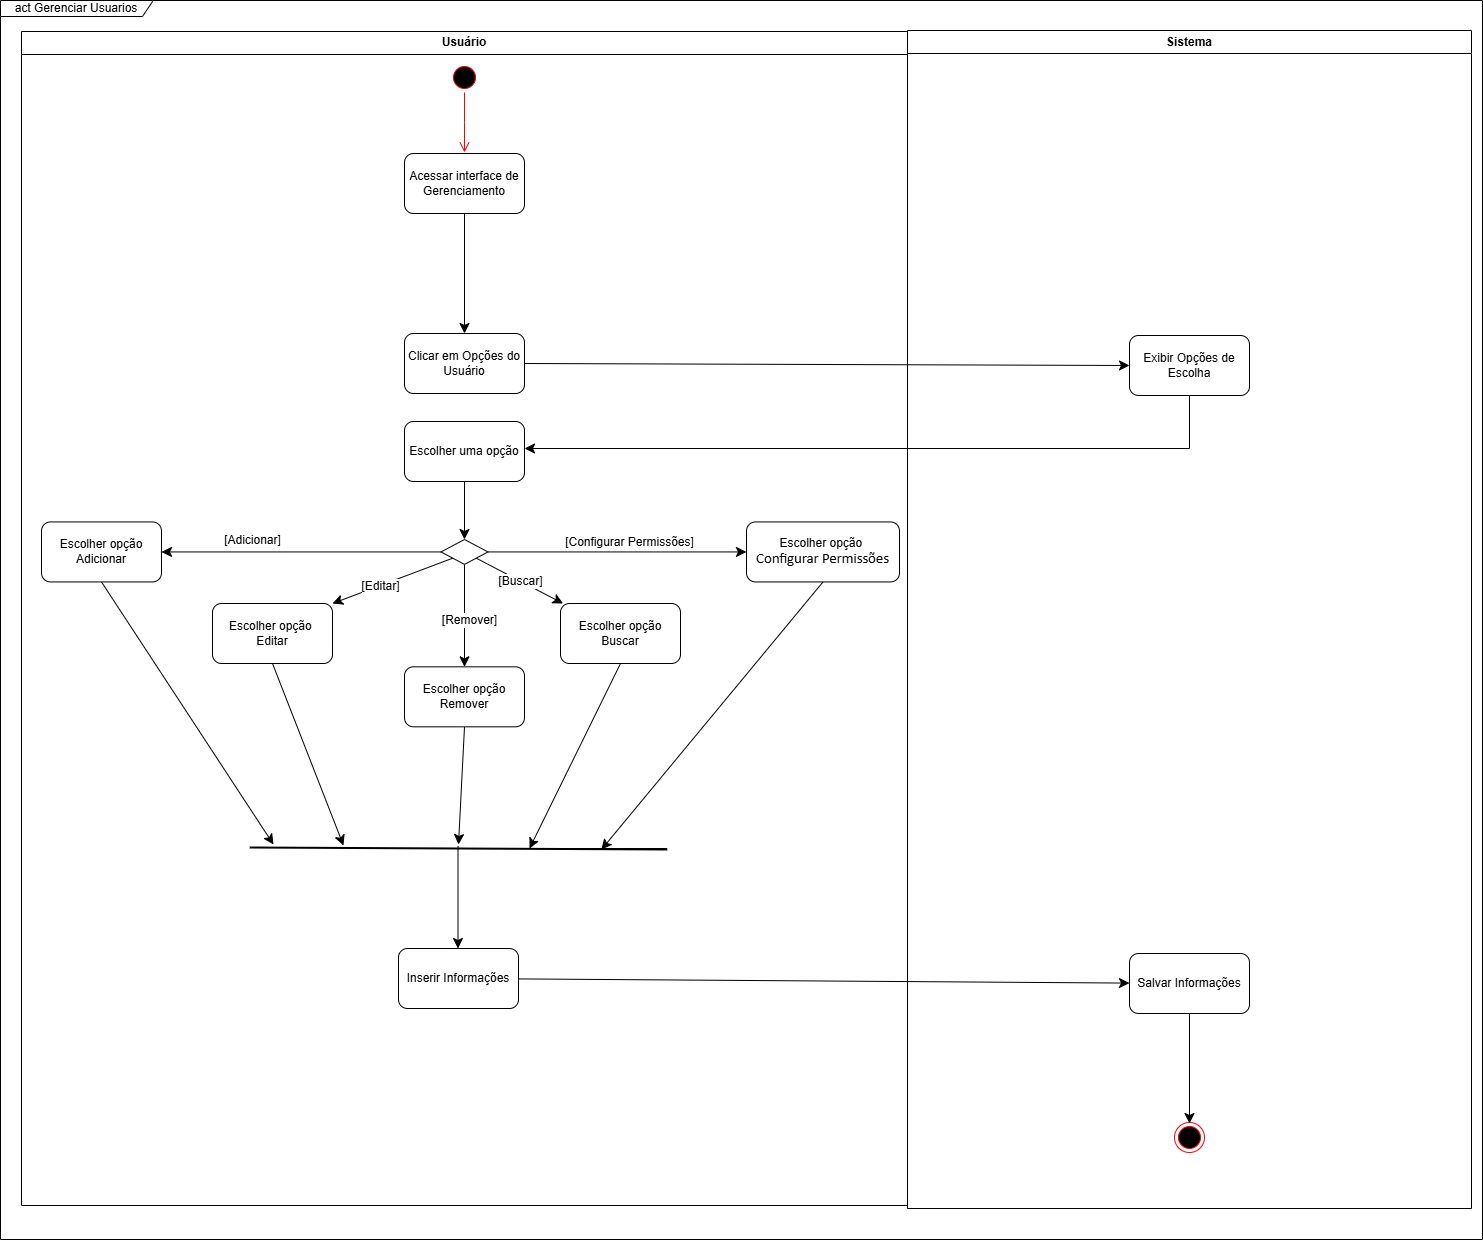

The diagram above was exported from draw.io. Its source (the exported page's mxGraphModel, read from the mxfile embedded in the PNG):
<mxGraphModel dx="2727" dy="1526" grid="0" gridSize="10" guides="1" tooltips="1" connect="1" arrows="1" fold="1" page="0" pageScale="1" pageWidth="827" pageHeight="1169" math="0" shadow="0">
  <root>
    <mxCell id="0" />
    <mxCell id="1" parent="0" />
    <mxCell id="WddfQ7_fZNATFXzAbhJV-2" value="act Gerenciar Usuarios" style="shape=umlFrame;whiteSpace=wrap;html=1;pointerEvents=0;width=152;height=16;" vertex="1" parent="1">
      <mxGeometry x="-536" y="-122" width="1482" height="1239" as="geometry" />
    </mxCell>
    <mxCell id="WddfQ7_fZNATFXzAbhJV-4" value="Usuário" style="swimlane;whiteSpace=wrap;html=1;" vertex="1" parent="1">
      <mxGeometry x="-515" y="-91" width="886" height="1174" as="geometry" />
    </mxCell>
    <mxCell id="iHrBINALVlu76Cm5yODg-1" value="" style="ellipse;html=1;shape=startState;fillColor=#000000;strokeColor=#ff0000;" vertex="1" parent="WddfQ7_fZNATFXzAbhJV-4">
      <mxGeometry x="428" y="31" width="30" height="30" as="geometry" />
    </mxCell>
    <mxCell id="iHrBINALVlu76Cm5yODg-2" value="" style="edgeStyle=orthogonalEdgeStyle;html=1;verticalAlign=bottom;endArrow=open;endSize=8;strokeColor=#ff0000;rounded=0;fontSize=12;curved=1;" edge="1" source="iHrBINALVlu76Cm5yODg-1" parent="WddfQ7_fZNATFXzAbhJV-4">
      <mxGeometry relative="1" as="geometry">
        <mxPoint x="443" y="121" as="targetPoint" />
      </mxGeometry>
    </mxCell>
    <mxCell id="6PpE5CEHMrMOijqezcZ7-2" value="" style="edgeStyle=none;curved=1;rounded=0;orthogonalLoop=1;jettySize=auto;html=1;fontSize=12;startSize=8;endSize=8;" edge="1" parent="WddfQ7_fZNATFXzAbhJV-4" source="WddfQ7_fZNATFXzAbhJV-1" target="6PpE5CEHMrMOijqezcZ7-1">
      <mxGeometry relative="1" as="geometry" />
    </mxCell>
    <mxCell id="WddfQ7_fZNATFXzAbhJV-1" value="Acessar interface de Gerenciamento" style="rounded=1;whiteSpace=wrap;html=1;" vertex="1" parent="WddfQ7_fZNATFXzAbhJV-4">
      <mxGeometry x="383" y="122" width="120" height="60" as="geometry" />
    </mxCell>
    <mxCell id="Eyoi2Omeczv7Y7SuvafJ-6" value="" style="edgeStyle=none;curved=1;rounded=0;orthogonalLoop=1;jettySize=auto;html=1;fontSize=12;startSize=8;endSize=8;" edge="1" parent="WddfQ7_fZNATFXzAbhJV-4" source="Eyoi2Omeczv7Y7SuvafJ-3">
      <mxGeometry relative="1" as="geometry">
        <mxPoint x="443" y="508" as="targetPoint" />
      </mxGeometry>
    </mxCell>
    <mxCell id="Eyoi2Omeczv7Y7SuvafJ-3" value="Escolher uma opção" style="whiteSpace=wrap;html=1;rounded=1;" vertex="1" parent="WddfQ7_fZNATFXzAbhJV-4">
      <mxGeometry x="383" y="390" width="120" height="60" as="geometry" />
    </mxCell>
    <mxCell id="Eyoi2Omeczv7Y7SuvafJ-13" value="" style="edgeStyle=none;curved=1;rounded=0;orthogonalLoop=1;jettySize=auto;html=1;fontSize=12;startSize=8;endSize=8;" edge="1" parent="WddfQ7_fZNATFXzAbhJV-4" source="Eyoi2Omeczv7Y7SuvafJ-8" target="Eyoi2Omeczv7Y7SuvafJ-12">
      <mxGeometry relative="1" as="geometry" />
    </mxCell>
    <mxCell id="Eyoi2Omeczv7Y7SuvafJ-44" value="[Adicionar]" style="edgeLabel;html=1;align=center;verticalAlign=middle;resizable=0;points=[];fontSize=12;" vertex="1" connectable="0" parent="Eyoi2Omeczv7Y7SuvafJ-13">
      <mxGeometry x="0.4132" y="4" relative="1" as="geometry">
        <mxPoint x="8" y="-16" as="offset" />
      </mxGeometry>
    </mxCell>
    <mxCell id="Eyoi2Omeczv7Y7SuvafJ-19" value="" style="edgeStyle=none;curved=1;rounded=0;orthogonalLoop=1;jettySize=auto;html=1;fontSize=12;startSize=8;endSize=8;" edge="1" parent="WddfQ7_fZNATFXzAbhJV-4" source="Eyoi2Omeczv7Y7SuvafJ-8" target="Eyoi2Omeczv7Y7SuvafJ-18">
      <mxGeometry relative="1" as="geometry" />
    </mxCell>
    <mxCell id="Eyoi2Omeczv7Y7SuvafJ-47" value="[Remover]" style="edgeLabel;html=1;align=center;verticalAlign=middle;resizable=0;points=[];fontSize=12;" vertex="1" connectable="0" parent="Eyoi2Omeczv7Y7SuvafJ-19">
      <mxGeometry x="0.0957" y="4" relative="1" as="geometry">
        <mxPoint as="offset" />
      </mxGeometry>
    </mxCell>
    <mxCell id="Eyoi2Omeczv7Y7SuvafJ-21" value="" style="edgeStyle=none;curved=1;rounded=0;orthogonalLoop=1;jettySize=auto;html=1;fontSize=12;startSize=8;endSize=8;" edge="1" parent="WddfQ7_fZNATFXzAbhJV-4" source="Eyoi2Omeczv7Y7SuvafJ-8" target="Eyoi2Omeczv7Y7SuvafJ-20">
      <mxGeometry relative="1" as="geometry" />
    </mxCell>
    <mxCell id="Eyoi2Omeczv7Y7SuvafJ-49" value="[Configurar Permissões]" style="edgeLabel;html=1;align=center;verticalAlign=middle;resizable=0;points=[];fontSize=12;" vertex="1" connectable="0" parent="Eyoi2Omeczv7Y7SuvafJ-21">
      <mxGeometry x="-0.2611" y="2" relative="1" as="geometry">
        <mxPoint x="45" y="-8" as="offset" />
      </mxGeometry>
    </mxCell>
    <mxCell id="Eyoi2Omeczv7Y7SuvafJ-26" style="edgeStyle=none;curved=1;rounded=0;orthogonalLoop=1;jettySize=auto;html=1;exitX=0;exitY=1;exitDx=0;exitDy=0;entryX=1;entryY=0;entryDx=0;entryDy=0;fontSize=12;startSize=8;endSize=8;" edge="1" parent="WddfQ7_fZNATFXzAbhJV-4" source="Eyoi2Omeczv7Y7SuvafJ-8" target="Eyoi2Omeczv7Y7SuvafJ-25">
      <mxGeometry relative="1" as="geometry" />
    </mxCell>
    <mxCell id="Eyoi2Omeczv7Y7SuvafJ-46" value="[Editar]" style="edgeLabel;html=1;align=center;verticalAlign=middle;resizable=0;points=[];fontSize=12;" vertex="1" connectable="0" parent="Eyoi2Omeczv7Y7SuvafJ-26">
      <mxGeometry x="0.4846" y="3" relative="1" as="geometry">
        <mxPoint x="16" y="-9" as="offset" />
      </mxGeometry>
    </mxCell>
    <mxCell id="Eyoi2Omeczv7Y7SuvafJ-28" style="edgeStyle=none;curved=1;rounded=0;orthogonalLoop=1;jettySize=auto;html=1;exitX=1;exitY=1;exitDx=0;exitDy=0;fontSize=12;startSize=8;endSize=8;" edge="1" parent="WddfQ7_fZNATFXzAbhJV-4" source="Eyoi2Omeczv7Y7SuvafJ-8" target="Eyoi2Omeczv7Y7SuvafJ-27">
      <mxGeometry relative="1" as="geometry" />
    </mxCell>
    <mxCell id="Eyoi2Omeczv7Y7SuvafJ-48" value="[Buscar]" style="edgeLabel;html=1;align=center;verticalAlign=middle;resizable=0;points=[];fontSize=12;" vertex="1" connectable="0" parent="Eyoi2Omeczv7Y7SuvafJ-28">
      <mxGeometry x="-0.0059" relative="1" as="geometry">
        <mxPoint as="offset" />
      </mxGeometry>
    </mxCell>
    <mxCell id="Eyoi2Omeczv7Y7SuvafJ-8" value="" style="rhombus;whiteSpace=wrap;html=1;" vertex="1" parent="WddfQ7_fZNATFXzAbhJV-4">
      <mxGeometry x="419.5" y="508" width="47" height="24.88" as="geometry" />
    </mxCell>
    <mxCell id="Eyoi2Omeczv7Y7SuvafJ-40" style="edgeStyle=none;curved=1;rounded=0;orthogonalLoop=1;jettySize=auto;html=1;exitX=0.5;exitY=1;exitDx=0;exitDy=0;fontSize=12;startSize=8;endSize=8;" edge="1" parent="WddfQ7_fZNATFXzAbhJV-4" source="Eyoi2Omeczv7Y7SuvafJ-12">
      <mxGeometry relative="1" as="geometry">
        <mxPoint x="252" y="813" as="targetPoint" />
      </mxGeometry>
    </mxCell>
    <mxCell id="Eyoi2Omeczv7Y7SuvafJ-12" value="Escolher opção Adicionar" style="rounded=1;whiteSpace=wrap;html=1;" vertex="1" parent="WddfQ7_fZNATFXzAbhJV-4">
      <mxGeometry x="20" y="490.44000000000005" width="120" height="60" as="geometry" />
    </mxCell>
    <mxCell id="Eyoi2Omeczv7Y7SuvafJ-39" style="edgeStyle=none;curved=1;rounded=0;orthogonalLoop=1;jettySize=auto;html=1;exitX=0.5;exitY=1;exitDx=0;exitDy=0;fontSize=12;startSize=8;endSize=8;" edge="1" parent="WddfQ7_fZNATFXzAbhJV-4" source="Eyoi2Omeczv7Y7SuvafJ-18">
      <mxGeometry relative="1" as="geometry">
        <mxPoint x="437" y="813" as="targetPoint" />
      </mxGeometry>
    </mxCell>
    <mxCell id="Eyoi2Omeczv7Y7SuvafJ-18" value="Escolher opção Remover" style="rounded=1;whiteSpace=wrap;html=1;" vertex="1" parent="WddfQ7_fZNATFXzAbhJV-4">
      <mxGeometry x="383" y="635.3199999999999" width="120" height="60" as="geometry" />
    </mxCell>
    <mxCell id="Eyoi2Omeczv7Y7SuvafJ-43" style="edgeStyle=none;curved=1;rounded=0;orthogonalLoop=1;jettySize=auto;html=1;exitX=0.5;exitY=1;exitDx=0;exitDy=0;fontSize=12;startSize=8;endSize=8;" edge="1" parent="WddfQ7_fZNATFXzAbhJV-4" source="Eyoi2Omeczv7Y7SuvafJ-20">
      <mxGeometry relative="1" as="geometry">
        <mxPoint x="580" y="818" as="targetPoint" />
      </mxGeometry>
    </mxCell>
    <mxCell id="Eyoi2Omeczv7Y7SuvafJ-20" value="Escolher opção&amp;nbsp;&lt;div&gt;&lt;span style=&quot;font-size: 11pt; font-family: Calibri, sans-serif;&quot;&gt;Configurar Permissões&lt;/span&gt;&lt;/div&gt;" style="rounded=1;whiteSpace=wrap;html=1;" vertex="1" parent="WddfQ7_fZNATFXzAbhJV-4">
      <mxGeometry x="725" y="490.44000000000005" width="153" height="60" as="geometry" />
    </mxCell>
    <mxCell id="Eyoi2Omeczv7Y7SuvafJ-22" value="Inserir Informações" style="whiteSpace=wrap;html=1;rounded=1;" vertex="1" parent="WddfQ7_fZNATFXzAbhJV-4">
      <mxGeometry x="377" y="917" width="120" height="60" as="geometry" />
    </mxCell>
    <mxCell id="Eyoi2Omeczv7Y7SuvafJ-41" style="edgeStyle=none;curved=1;rounded=0;orthogonalLoop=1;jettySize=auto;html=1;exitX=0.5;exitY=1;exitDx=0;exitDy=0;fontSize=12;startSize=8;endSize=8;" edge="1" parent="WddfQ7_fZNATFXzAbhJV-4" source="Eyoi2Omeczv7Y7SuvafJ-25">
      <mxGeometry relative="1" as="geometry">
        <mxPoint x="322" y="814" as="targetPoint" />
      </mxGeometry>
    </mxCell>
    <mxCell id="Eyoi2Omeczv7Y7SuvafJ-25" value="Escolher opção&amp;nbsp;&lt;div&gt;Editar&lt;/div&gt;" style="whiteSpace=wrap;html=1;rounded=1;" vertex="1" parent="WddfQ7_fZNATFXzAbhJV-4">
      <mxGeometry x="191" y="572" width="120" height="60" as="geometry" />
    </mxCell>
    <mxCell id="Eyoi2Omeczv7Y7SuvafJ-42" style="edgeStyle=none;curved=1;rounded=0;orthogonalLoop=1;jettySize=auto;html=1;exitX=0.5;exitY=1;exitDx=0;exitDy=0;fontSize=12;startSize=8;endSize=8;" edge="1" parent="WddfQ7_fZNATFXzAbhJV-4" source="Eyoi2Omeczv7Y7SuvafJ-27">
      <mxGeometry relative="1" as="geometry">
        <mxPoint x="508" y="817" as="targetPoint" />
      </mxGeometry>
    </mxCell>
    <mxCell id="Eyoi2Omeczv7Y7SuvafJ-27" value="Escolher opção Buscar" style="whiteSpace=wrap;html=1;rounded=1;" vertex="1" parent="WddfQ7_fZNATFXzAbhJV-4">
      <mxGeometry x="539" y="572" width="120" height="60" as="geometry" />
    </mxCell>
    <mxCell id="Eyoi2Omeczv7Y7SuvafJ-37" value="" style="endArrow=none;html=1;rounded=0;fontSize=12;startSize=8;endSize=8;curved=1;strokeWidth=2;" edge="1" parent="WddfQ7_fZNATFXzAbhJV-4">
      <mxGeometry width="50" height="50" relative="1" as="geometry">
        <mxPoint x="228.25" y="816" as="sourcePoint" />
        <mxPoint x="645.75" y="818" as="targetPoint" />
      </mxGeometry>
    </mxCell>
    <mxCell id="Eyoi2Omeczv7Y7SuvafJ-38" value="" style="edgeStyle=none;curved=1;rounded=0;orthogonalLoop=1;jettySize=auto;html=1;fontSize=12;startSize=8;endSize=8;" edge="1" parent="WddfQ7_fZNATFXzAbhJV-4">
      <mxGeometry relative="1" as="geometry">
        <mxPoint x="436.5" y="815" as="sourcePoint" />
        <mxPoint x="436.5" y="917" as="targetPoint" />
      </mxGeometry>
    </mxCell>
    <mxCell id="6PpE5CEHMrMOijqezcZ7-1" value="Clicar em Opções do Usuário" style="rounded=1;whiteSpace=wrap;html=1;" vertex="1" parent="WddfQ7_fZNATFXzAbhJV-4">
      <mxGeometry x="383" y="302" width="120" height="60" as="geometry" />
    </mxCell>
    <mxCell id="WddfQ7_fZNATFXzAbhJV-5" value="Sistema" style="swimlane;whiteSpace=wrap;html=1;" vertex="1" parent="1">
      <mxGeometry x="371" y="-92" width="564" height="1178" as="geometry" />
    </mxCell>
    <mxCell id="Eyoi2Omeczv7Y7SuvafJ-1" value="Exibir Opções de Escolha" style="rounded=1;whiteSpace=wrap;html=1;" vertex="1" parent="WddfQ7_fZNATFXzAbhJV-5">
      <mxGeometry x="222" y="305" width="120" height="60" as="geometry" />
    </mxCell>
    <mxCell id="Eyoi2Omeczv7Y7SuvafJ-54" value="" style="edgeStyle=none;curved=1;rounded=0;orthogonalLoop=1;jettySize=auto;html=1;fontSize=12;startSize=8;endSize=8;" edge="1" parent="WddfQ7_fZNATFXzAbhJV-5" source="Eyoi2Omeczv7Y7SuvafJ-51">
      <mxGeometry relative="1" as="geometry">
        <mxPoint x="282" y="1093" as="targetPoint" />
      </mxGeometry>
    </mxCell>
    <mxCell id="Eyoi2Omeczv7Y7SuvafJ-51" value="Salvar Informações" style="whiteSpace=wrap;html=1;rounded=1;" vertex="1" parent="WddfQ7_fZNATFXzAbhJV-5">
      <mxGeometry x="222" y="923" width="120" height="60" as="geometry" />
    </mxCell>
    <mxCell id="Eyoi2Omeczv7Y7SuvafJ-55" value="" style="ellipse;html=1;shape=endState;fillColor=#000000;strokeColor=#ff0000;" vertex="1" parent="WddfQ7_fZNATFXzAbhJV-5">
      <mxGeometry x="267" y="1092" width="30" height="30" as="geometry" />
    </mxCell>
    <mxCell id="Eyoi2Omeczv7Y7SuvafJ-4" value="" style="edgeStyle=orthogonalEdgeStyle;rounded=0;orthogonalLoop=1;jettySize=auto;html=1;fontSize=12;startSize=8;endSize=8;" edge="1" parent="1" source="Eyoi2Omeczv7Y7SuvafJ-1" target="Eyoi2Omeczv7Y7SuvafJ-3">
      <mxGeometry relative="1" as="geometry">
        <Array as="points">
          <mxPoint x="653" y="326" />
        </Array>
      </mxGeometry>
    </mxCell>
    <mxCell id="Eyoi2Omeczv7Y7SuvafJ-52" value="" style="edgeStyle=none;curved=1;rounded=0;orthogonalLoop=1;jettySize=auto;html=1;fontSize=12;startSize=8;endSize=8;" edge="1" parent="1" source="Eyoi2Omeczv7Y7SuvafJ-22" target="Eyoi2Omeczv7Y7SuvafJ-51">
      <mxGeometry relative="1" as="geometry" />
    </mxCell>
    <mxCell id="6PpE5CEHMrMOijqezcZ7-4" style="rounded=0;orthogonalLoop=1;jettySize=auto;html=1;exitX=1;exitY=0.5;exitDx=0;exitDy=0;entryX=0;entryY=0.5;entryDx=0;entryDy=0;fontSize=12;startSize=8;endSize=8;" edge="1" parent="1" source="6PpE5CEHMrMOijqezcZ7-1" target="Eyoi2Omeczv7Y7SuvafJ-1">
      <mxGeometry relative="1" as="geometry" />
    </mxCell>
  </root>
</mxGraphModel>